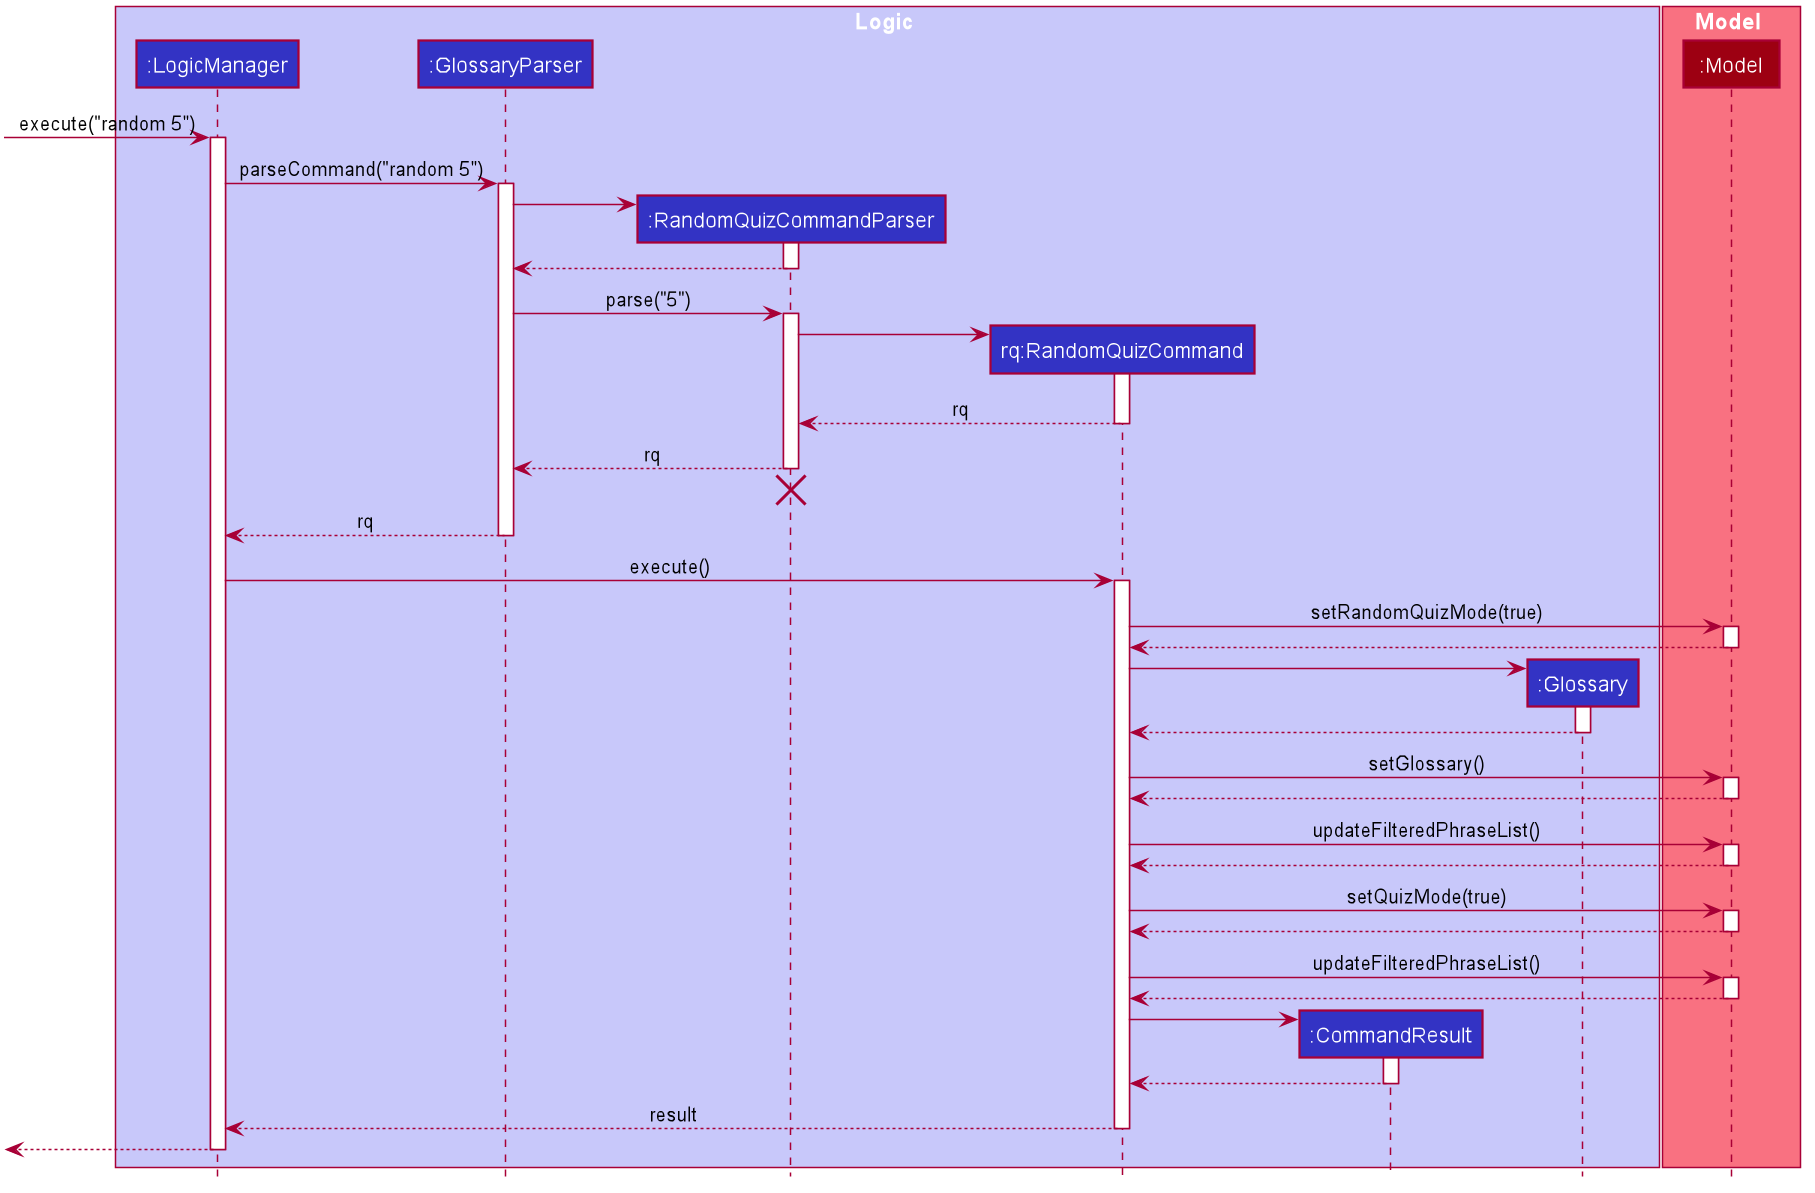

The diagram above was rendered by PlantUML. Its source (embedded in the PNG):
@startuml








skinparam BackgroundColor #FFFFFFF

skinparam Shadowing false

skinparam Class {
    FontColor #FFFFFF
    BorderThickness 1
    BorderColor #FFFFFF
    StereotypeFontColor #FFFFFF
    FontName Arial
}

skinparam Actor {
    BorderColor #000000
    Color #000000
    FontName Arial
}

skinparam Sequence {
    MessageAlign center
    BoxFontSize 15
    BoxPadding 0
    BoxFontColor #FFFFFF
    FontName Arial
}

skinparam Participant {
    FontColor #FFFFFFF
    Padding 20
}

skinparam MinClassWidth 50
skinparam ParticipantPadding 10
skinparam Shadowing false
skinparam DefaultTextAlignment center
skinparam packageStyle Rectangle

hide footbox
hide members
hide circle

box Logic #C8C8FA
participant ":LogicManager" as LogicManager #3333C4
participant ":GlossaryParser" as GlossaryParser #3333C4
participant ":RandomQuizCommandParser" as RandomQuizCommandParser #3333C4
participant "rq:RandomQuizCommand" as RandomQuizCommand #3333C4
participant ":CommandResult" as CommandResult #3333C4
participant ":Glossary" as Glossary #3333C4
end box

box Model #F97181
participant ":Model" as Model #9D0012
end box

[-> LogicManager : execute("random 5")
activate LogicManager

LogicManager -> GlossaryParser : parseCommand("random 5")
activate GlossaryParser

create RandomQuizCommandParser
GlossaryParser -> RandomQuizCommandParser
activate RandomQuizCommandParser

RandomQuizCommandParser --> GlossaryParser
deactivate RandomQuizCommandParser

GlossaryParser -> RandomQuizCommandParser : parse("5")
activate RandomQuizCommandParser

create RandomQuizCommand
RandomQuizCommandParser -> RandomQuizCommand
activate RandomQuizCommand

RandomQuizCommand --> RandomQuizCommandParser : rq
deactivate RandomQuizCommand

RandomQuizCommandParser --> GlossaryParser : rq
deactivate RandomQuizCommandParser
RandomQuizCommandParser -[hidden]-> GlossaryParser
destroy RandomQuizCommandParser

GlossaryParser --> LogicManager : rq
deactivate GlossaryParser

LogicManager -> RandomQuizCommand : execute()
activate RandomQuizCommand

RandomQuizCommand -> Model : setRandomQuizMode(true)
activate Model

Model --> RandomQuizCommand
deactivate Model

create Glossary
RandomQuizCommand -> Glossary
activate Glossary

Glossary --> RandomQuizCommand
deactivate Glossary

RandomQuizCommand -> Model : setGlossary()
activate Model

Model --> RandomQuizCommand
deactivate Model

RandomQuizCommand -> Model : updateFilteredPhraseList()
activate Model

Model --> RandomQuizCommand
deactivate Model

RandomQuizCommand -> Model : setQuizMode(true)
activate Model

Model --> RandomQuizCommand
deactivate Model

RandomQuizCommand -> Model : updateFilteredPhraseList()
activate Model

Model --> RandomQuizCommand
deactivate Model

create CommandResult
RandomQuizCommand -> CommandResult
activate CommandResult

CommandResult --> RandomQuizCommand
deactivate CommandResult

RandomQuizCommand --> LogicManager : result
deactivate RandomQuizCommand

[<--LogicManager
deactivate LogicManager
@enduml